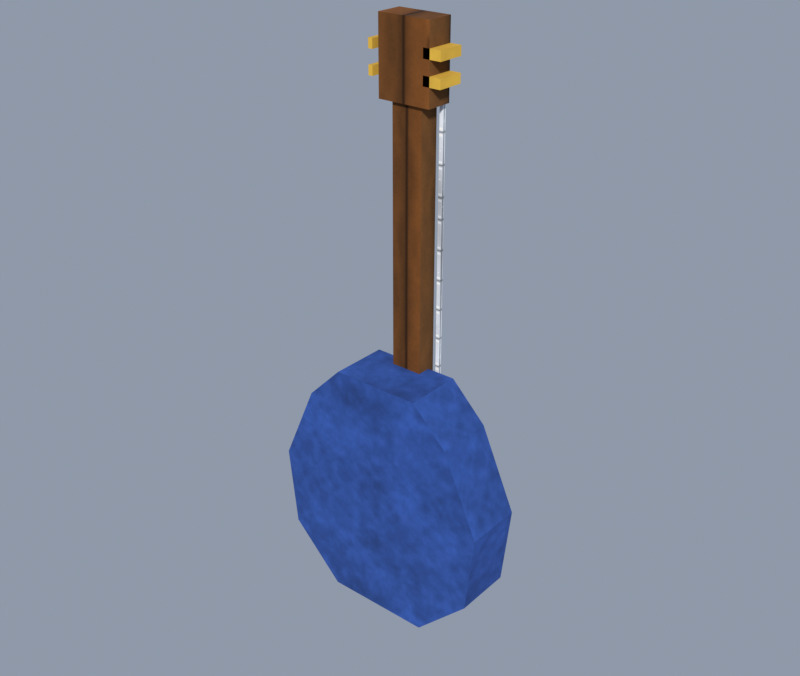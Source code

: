 # Source: bard_lute.blend  (saved by Blender 5.2.44; exported with 4.5.12 LTS)
import bpy
from mathutils import Matrix  # noqa: F401  (used for matrix-valued properties, if any)

bpy.ops.wm.read_factory_settings(use_empty=True)
scene = bpy.context.scene
scene.name = 'Scene'

# ---- collections
col_collection = bpy.data.collections.new('Collection'); scene.collection.children.link(col_collection)

# ---- images (referenced by path relative to the original .blend; pixels are not part of the script)
import os
ASSET_DIR = os.environ.get("B2B_ASSET_DIR", "")  # directory of the original .blend (textures are referenced by path, not embedded)
HERE = os.path.dirname(os.path.abspath(__file__))  # packed textures are extracted next to this script under _unpacked/

def load_image(name, relpath, width, height, colorspace="sRGB"):
    """Load a texture the original file referenced (path relative to the .blend, or extracted next to this script)."""
    p = next((c for c in (os.path.join(HERE, relpath), os.path.join(ASSET_DIR, relpath)) if relpath and os.path.exists(c)), "")
    if p:
        img = bpy.data.images.load(p, check_existing=True)
        img.name = name
    else:  # same state as the original file: an image datablock whose file is absent (Cycles renders it pink)
        img = bpy.data.images.new(name, width, height)
        img.source = "FILE"
        img.filepath = "//" + (relpath or name)
    img.colorspace_settings.name = colorspace
    return img
img_km_wpn_storm_png = load_image('km_wpn_storm.png', '_unpacked/km_wpn_storm.6b2a763d.png', 1024, 1024, 'sRGB')
img_km_timber_png = load_image('km_timber.png', '_unpacked/km_timber.c487e341.png', 1024, 1024, 'sRGB')
img_km_wpn_silver_png = load_image('km_wpn_silver.png', '_unpacked/km_wpn_silver.05521914.png', 1024, 1024, 'sRGB')
img_km_gold_png = load_image('km_gold.png', '_unpacked/km_gold.fefc0a34.png', 1024, 1024, 'sRGB')

# ---- materials (node trees are filled in below, after node groups)
mat_km_wpn_storm = bpy.data.materials.new('KM_wpn_storm')
mat_km_timber = bpy.data.materials.new('KM_timber')
mat_km_wpn_silver = bpy.data.materials.new('KM_wpn_silver')
mat_km_gold = bpy.data.materials.new('KM_gold')

# ---- material node trees
mat_km_wpn_storm.use_nodes = True; mat_km_wpn_storm.node_tree.nodes.clear()
_N = mat_km_wpn_storm.node_tree.nodes; _L = mat_km_wpn_storm.node_tree.links
n0 = _N.new('ShaderNodeBsdfPrincipled'); n0.name = 'Principled BSDF'; n0.location = (-200, 100)
n0.inputs[2].default_value = 1.0
n0.inputs[10].default_value = 0.005
n0.inputs[13].default_value = 0.18
n1 = _N.new('ShaderNodeOutputMaterial'); n1.name = 'Material Output'; n1.location = (200, 100)
n2 = _N.new('ShaderNodeTexImage'); n2.name = 'Image Texture'; n2.location = (-400, 200)
n2.image = img_km_wpn_storm_png
n2.interpolation = 'Smart'
_L.new(n0.outputs[0], n1.inputs[0])
_L.new(n2.outputs[0], n0.inputs[0])
n1.is_active_output = True
mat_km_timber.use_nodes = True; mat_km_timber.node_tree.nodes.clear()
_N = mat_km_timber.node_tree.nodes; _L = mat_km_timber.node_tree.links
n0 = _N.new('ShaderNodeBsdfPrincipled'); n0.name = 'Principled BSDF'; n0.location = (-200, 100)
n0.inputs[2].default_value = 1.0
n0.inputs[10].default_value = 0.005
n0.inputs[13].default_value = 0.18
n1 = _N.new('ShaderNodeOutputMaterial'); n1.name = 'Material Output'; n1.location = (200, 100)
n2 = _N.new('ShaderNodeTexImage'); n2.name = 'Image Texture'; n2.location = (-400, 200)
n2.image = img_km_timber_png
n2.interpolation = 'Smart'
_L.new(n0.outputs[0], n1.inputs[0])
_L.new(n2.outputs[0], n0.inputs[0])
n1.is_active_output = True
mat_km_wpn_silver.use_nodes = True; mat_km_wpn_silver.node_tree.nodes.clear()
_N = mat_km_wpn_silver.node_tree.nodes; _L = mat_km_wpn_silver.node_tree.links
n0 = _N.new('ShaderNodeBsdfPrincipled'); n0.name = 'Principled BSDF'; n0.location = (-200, 100)
n0.inputs[2].default_value = 1.0
n0.inputs[10].default_value = 0.005
n0.inputs[13].default_value = 0.18
n1 = _N.new('ShaderNodeOutputMaterial'); n1.name = 'Material Output'; n1.location = (200, 100)
n2 = _N.new('ShaderNodeTexImage'); n2.name = 'Image Texture'; n2.location = (-400, 200)
n2.image = img_km_wpn_silver_png
n2.interpolation = 'Smart'
_L.new(n0.outputs[0], n1.inputs[0])
_L.new(n2.outputs[0], n0.inputs[0])
n1.is_active_output = True
mat_km_gold.use_nodes = True; mat_km_gold.node_tree.nodes.clear()
_N = mat_km_gold.node_tree.nodes; _L = mat_km_gold.node_tree.links
n0 = _N.new('ShaderNodeBsdfPrincipled'); n0.name = 'Principled BSDF'; n0.location = (-200, 100)
n0.inputs[2].default_value = 1.0
n0.inputs[10].default_value = 0.005
n0.inputs[13].default_value = 0.18
n1 = _N.new('ShaderNodeOutputMaterial'); n1.name = 'Material Output'; n1.location = (200, 100)
n2 = _N.new('ShaderNodeTexImage'); n2.name = 'Image Texture'; n2.location = (-400, 200)
n2.image = img_km_gold_png
n2.interpolation = 'Smart'
_L.new(n0.outputs[0], n1.inputs[0])
_L.new(n2.outputs[0], n0.inputs[0])
n1.is_active_output = True

# ---- world
world_km_world = bpy.data.worlds.new('KM_World'); scene.world = world_km_world
world_km_world.use_nodes = True; world_km_world.node_tree.nodes.clear()
_N = world_km_world.node_tree.nodes; _L = world_km_world.node_tree.links
n0 = _N.new('ShaderNodeBackground'); n0.name = 'Background'; n0.location = (-200, 100)
n0.inputs[0].default_value = (0.5, 0.58, 0.72, 1.0)
n0.inputs[1].default_value = 0.55
n1 = _N.new('ShaderNodeOutputWorld'); n1.name = 'World Output'; n1.location = (200, 100)
_L.new(n0.outputs[0], n1.inputs[0])
n1.is_active_output = True

# ---- lights
light_sun = bpy.data.lights.new('Sun', 'SUN')
light_sun.color = (1.0, 0.96, 0.88)
light_sun.angle = 0.1047
light_sun.energy = 3.4
light_fill = bpy.data.lights.new('Fill', 'AREA')
light_fill.color = (0.82, 0.87, 1.0)
light_fill.energy = 140.0
light_fill.size = 8.0

# ---- meshes
me_bard_lute = bpy.data.meshes.new('bard_lute')
me_bard_lute.from_pydata([(-0.24, 0.1, -0.3), (-0.26, 0.1, -0.12), (-0.18, 0.1, 0.06), (-0.1, 0.1, 0.14), (0.1, 0.1, 0.14), (0.18, 0.1, 0.06), (0.26, 0.1, -0.12), (0.24, 0.1, -0.3), (0.12, 0.1, -0.42), (-0.12, 0.1, -0.42), (-0.24, 0.23, -0.3), (-0.26, 0.23, -0.12), (-0.18, 0.23, 0.06), (-0.1, 0.23, 0.14), (0.1, 0.23, 0.14), (0.18, 0.23, 0.06), (0.26, 0.23, -0.12), (0.24, 0.23, -0.3), (0.12, 0.23, -0.42), (-0.12, 0.23, -0.42), (-0.035, 0.2, 0.1), (0.035, 0.2, 0.1), (-0.035, 0.245, 0.1), (0.035, 0.245, 0.1), (-0.035, 0.2, 0.7), (0.035, 0.2, 0.7), (-0.035, 0.245, 0.7), (0.035, 0.245, 0.7), (-0.06, 0.19, 0.7), (0.06, 0.19, 0.7), (-0.06, 0.25, 0.7), (0.06, 0.25, 0.7), (-0.06, 0.19, 0.86), (0.06, 0.19, 0.86), (-0.06, 0.25, 0.86), (0.06, 0.25, 0.86), (-0.1, 0.23, -0.24), (0.1, 0.23, -0.24), (-0.1, 0.26, -0.24), (0.1, 0.26, -0.24), (-0.1, 0.23, -0.21), (0.1, 0.23, -0.21), (-0.1, 0.26, -0.21), (0.1, 0.26, -0.21), (-0.049, 0.246, -0.22), (-0.041, 0.246, -0.22), (-0.049, 0.254, -0.22), (-0.041, 0.254, -0.22), (-0.049, 0.246, 0.72), (-0.041, 0.246, 0.72), (-0.049, 0.254, 0.72), (-0.041, 0.254, 0.72), (-0.019, 0.246, -0.22), (-0.011, 0.246, -0.22), (-0.019, 0.254, -0.22), (-0.011, 0.254, -0.22), (-0.019, 0.246, 0.72), (-0.011, 0.246, 0.72), (-0.019, 0.254, 0.72), (-0.011, 0.254, 0.72), (0.011, 0.246, -0.22), (0.019, 0.246, -0.22), (0.011, 0.254, -0.22), (0.019, 0.254, -0.22), (0.011, 0.246, 0.72), (0.019, 0.246, 0.72), (0.011, 0.254, 0.72), (0.019, 0.254, 0.72), (0.041, 0.246, -0.22), (0.049, 0.246, -0.22), (0.041, 0.254, -0.22), (0.049, 0.254, -0.22), (0.041, 0.246, 0.72), (0.049, 0.246, 0.72), (0.041, 0.254, 0.72), (0.049, 0.254, 0.72), (-0.075, 0.19, 0.74), (-0.085, 0.19, 0.74), (-0.075, 0.25, 0.74), (-0.085, 0.25, 0.74), (-0.075, 0.19, 0.76), (-0.085, 0.19, 0.76), (-0.075, 0.25, 0.76), (-0.085, 0.25, 0.76), (0.045, 0.19, 0.74), (0.085, 0.19, 0.74), (0.045, 0.25, 0.74), (0.085, 0.25, 0.74), (0.045, 0.19, 0.76), (0.085, 0.19, 0.76), (0.045, 0.25, 0.76), (0.085, 0.25, 0.76), (-0.075, 0.19, 0.79), (-0.085, 0.19, 0.79), (-0.075, 0.25, 0.79), (-0.085, 0.25, 0.79), (-0.075, 0.19, 0.81), (-0.085, 0.19, 0.81), (-0.075, 0.25, 0.81), (-0.085, 0.25, 0.81), (0.045, 0.19, 0.79), (0.085, 0.19, 0.79), (0.045, 0.25, 0.79), (0.085, 0.25, 0.79), (0.045, 0.19, 0.81), (0.085, 0.19, 0.81), (0.045, 0.25, 0.81), (0.085, 0.25, 0.81)], [], [(9, 8, 7, 6, 5, 4, 3, 2, 1, 0), (10, 11, 12, 13, 14, 15, 16, 17, 18, 19), (0, 1, 11, 10), (1, 2, 12, 11), (2, 3, 13, 12), (3, 4, 14, 13), (4, 5, 15, 14), (5, 6, 16, 15), (6, 7, 17, 16), (7, 8, 18, 17), (8, 9, 19, 18), (9, 0, 10, 19), (20, 21, 23, 22), (24, 26, 27, 25), (20, 24, 25, 21), (22, 23, 27, 26), (20, 22, 26, 24), (21, 25, 27, 23), (28, 29, 31, 30), (32, 34, 35, 33), (28, 32, 33, 29), (30, 31, 35, 34), (28, 30, 34, 32), (29, 33, 35, 31), (36, 37, 39, 38), (40, 42, 43, 41), (36, 40, 41, 37), (38, 39, 43, 42), (36, 38, 42, 40), (37, 41, 43, 39), (44, 45, 47, 46), (48, 50, 51, 49), (44, 48, 49, 45), (46, 47, 51, 50), (44, 46, 50, 48), (45, 49, 51, 47), (52, 53, 55, 54), (56, 58, 59, 57), (52, 56, 57, 53), (54, 55, 59, 58), (52, 54, 58, 56), (53, 57, 59, 55), (60, 61, 63, 62), (64, 66, 67, 65), (60, 64, 65, 61), (62, 63, 67, 66), (60, 62, 66, 64), (61, 65, 67, 63), (68, 69, 71, 70), (72, 74, 75, 73), (68, 72, 73, 69), (70, 71, 75, 74), (68, 70, 74, 72), (69, 73, 75, 71), (76, 77, 79, 78), (80, 82, 83, 81), (76, 80, 81, 77), (78, 79, 83, 82), (76, 78, 82, 80), (77, 81, 83, 79), (84, 85, 87, 86), (88, 90, 91, 89), (84, 88, 89, 85), (86, 87, 91, 90), (84, 86, 90, 88), (85, 89, 91, 87), (92, 93, 95, 94), (96, 98, 99, 97), (92, 96, 97, 93), (94, 95, 99, 98), (92, 94, 98, 96), (93, 97, 99, 95), (100, 101, 103, 102), (104, 106, 107, 105), (100, 104, 105, 101), (102, 103, 107, 106), (100, 102, 106, 104), (101, 105, 107, 103)])
me_bard_lute.polygons.foreach_set('material_index', [0, 0, 0, 0, 0, 0, 0, 0, 0, 0, 0, 0, 1, 1, 1, 1, 1, 1, 1, 1, 1, 1, 1, 1, 3, 3, 3, 3, 3, 3, 2, 2, 2, 2, 2, 2, 2, 2, 2, 2, 2, 2, 2, 2, 2, 2, 2, 2, 2, 2, 2, 2, 2, 2, 3, 3, 3, 3, 3, 3, 3, 3, 3, 3, 3, 3, 3, 3, 3, 3, 3, 3, 3, 3, 3, 3, 3, 3])
_uv = me_bard_lute.uv_layers.new(name='UVMap')
_uv.uv.foreach_set('vector', [0.24, -0.84, -0.24, -0.84, -0.48, -0.6, -0.52, -0.24, -0.36, 0.12, -0.2, 0.28, 0.2, 0.28, 0.36, 0.12, 0.52, -0.24, 0.48, -0.6, -0.48, -0.6, -0.52, -0.24, -0.36, 0.12, -0.2, 0.28, 0.2, 0.28, 0.36, 0.12, 0.52, -0.24, 0.48, -0.6, 0.24, -0.84, -0.24, -0.84, 0.2, -0.6, 0.2, -0.24, 0.46, -0.24, 0.46, -0.6, 0.2, -0.24, 0.2, 0.12, 0.46, 0.12, 0.46, -0.24, 0.2, -0.1697, 0.2, 0.05657, 0.46, 0.05657, 0.46, -0.1697, -0.2, 0.2, 0.2, 0.2, 0.2, 0.46, -0.2, 0.46, -0.2, 0.05657, -0.2, -0.1697, -0.46, -0.1697, -0.46, 0.05657, -0.2, 0.12, -0.2, -0.24, -0.46, -0.24, -0.46, 0.12, -0.2, -0.24, -0.2, -0.6, -0.46, -0.6, -0.46, -0.24, -0.2, -0.08485, -0.2, -0.4243, -0.46, -0.4243, -0.46, -0.08485, -0.24, 0.2, 0.24, 0.2, 0.24, 0.46, -0.24, 0.46, 0.2, -0.4243, 0.2, -0.08485, 0.46, -0.08485, 0.46, -0.4243, -0.07, 0.4, 0.07, 0.4, 0.07, 0.49, -0.07, 0.49, 0.07, 0.4, 0.07, 0.49, -0.07, 0.49, -0.07, 0.4, -0.07, 0.2, -0.07, 1.4, 0.07, 1.4, 0.07, 0.2, 0.07, 0.2, -0.07, 0.2, -0.07, 1.4, 0.07, 1.4, -0.4, 0.2, -0.49, 0.2, -0.49, 1.4, -0.4, 1.4, 0.4, 0.2, 0.4, 1.4, 0.49, 1.4, 0.49, 0.2, -0.12, 0.38, 0.12, 0.38, 0.12, 0.5, -0.12, 0.5, 0.12, 0.38, 0.12, 0.5, -0.12, 0.5, -0.12, 0.38, -0.12, 1.4, -0.12, 1.72, 0.12, 1.72, 0.12, 1.4, 0.12, 1.4, -0.12, 1.4, -0.12, 1.72, 0.12, 1.72, -0.38, 1.4, -0.5, 1.4, -0.5, 1.72, -0.38, 1.72, 0.38, 1.4, 0.38, 1.72, 0.5, 1.72, 0.5, 1.4, -0.2, 0.46, 0.2, 0.46, 0.2, 0.52, -0.2, 0.52, 0.2, 0.46, 0.2, 0.52, -0.2, 0.52, -0.2, 0.46, -0.2, -0.48, -0.2, -0.42, 0.2, -0.42, 0.2, -0.48, 0.2, -0.48, -0.2, -0.48, -0.2, -0.42, 0.2, -0.42, -0.46, -0.48, -0.52, -0.48, -0.52, -0.42, -0.46, -0.42, 0.46, -0.48, 0.46, -0.42, 0.52, -0.42, 0.52, -0.48, -0.098, 0.492, -0.082, 0.492, -0.082, 0.508, -0.098, 0.508, 0.098, 0.492, 0.098, 0.508, 0.082, 0.508, 0.082, 0.492, -0.098, -0.44, -0.098, 1.44, -0.082, 1.44, -0.082, -0.44, 0.098, -0.44, 0.082, -0.44, 0.082, 1.44, 0.098, 1.44, -0.492, -0.44, -0.508, -0.44, -0.508, 1.44, -0.492, 1.44, 0.492, -0.44, 0.492, 1.44, 0.508, 1.44, 0.508, -0.44, -0.038, 0.492, -0.022, 0.492, -0.022, 0.508, -0.038, 0.508, 0.038, 0.492, 0.038, 0.508, 0.022, 0.508, 0.022, 0.492, -0.038, -0.44, -0.038, 1.44, -0.022, 1.44, -0.022, -0.44, 0.038, -0.44, 0.022, -0.44, 0.022, 1.44, 0.038, 1.44, -0.492, -0.44, -0.508, -0.44, -0.508, 1.44, -0.492, 1.44, 0.492, -0.44, 0.492, 1.44, 0.508, 1.44, 0.508, -0.44, 0.022, 0.492, 0.038, 0.492, 0.038, 0.508, 0.022, 0.508, -0.022, 0.492, -0.022, 0.508, -0.038, 0.508, -0.038, 0.492, 0.022, -0.44, 0.022, 1.44, 0.038, 1.44, 0.038, -0.44, -0.022, -0.44, -0.038, -0.44, -0.038, 1.44, -0.022, 1.44, -0.492, -0.44, -0.508, -0.44, -0.508, 1.44, -0.492, 1.44, 0.492, -0.44, 0.492, 1.44, 0.508, 1.44, 0.508, -0.44, 0.082, 0.492, 0.098, 0.492, 0.098, 0.508, 0.082, 0.508, -0.082, 0.492, -0.082, 0.508, -0.098, 0.508, -0.098, 0.492, 0.082, -0.44, 0.082, 1.44, 0.098, 1.44, 0.098, -0.44, -0.082, -0.44, -0.098, -0.44, -0.098, 1.44, -0.082, 1.44, -0.492, -0.44, -0.508, -0.44, -0.508, 1.44, -0.492, 1.44, 0.492, -0.44, 0.492, 1.44, 0.508, 1.44, 0.508, -0.44, 0.15, 0.38, 0.17, 0.38, 0.17, 0.5, 0.15, 0.5, -0.15, 0.38, -0.15, 0.5, -0.17, 0.5, -0.17, 0.38, 0.15, 1.48, 0.15, 1.52, 0.17, 1.52, 0.17, 1.48, -0.15, 1.48, -0.17, 1.48, -0.17, 1.52, -0.15, 1.52, -0.38, 1.48, -0.5, 1.48, -0.5, 1.52, -0.38, 1.52, 0.38, 1.48, 0.38, 1.52, 0.5, 1.52, 0.5, 1.48, 0.09, 0.38, 0.17, 0.38, 0.17, 0.5, 0.09, 0.5, -0.09, 0.38, -0.09, 0.5, -0.17, 0.5, -0.17, 0.38, 0.09, 1.48, 0.09, 1.52, 0.17, 1.52, 0.17, 1.48, -0.09, 1.48, -0.17, 1.48, -0.17, 1.52, -0.09, 1.52, -0.38, 1.48, -0.5, 1.48, -0.5, 1.52, -0.38, 1.52, 0.38, 1.48, 0.38, 1.52, 0.5, 1.52, 0.5, 1.48, 0.15, 0.38, 0.17, 0.38, 0.17, 0.5, 0.15, 0.5, -0.15, 0.38, -0.15, 0.5, -0.17, 0.5, -0.17, 0.38, 0.15, 1.58, 0.15, 1.62, 0.17, 1.62, 0.17, 1.58, -0.15, 1.58, -0.17, 1.58, -0.17, 1.62, -0.15, 1.62, -0.38, 1.58, -0.5, 1.58, -0.5, 1.62, -0.38, 1.62, 0.38, 1.58, 0.38, 1.62, 0.5, 1.62, 0.5, 1.58, 0.09, 0.38, 0.17, 0.38, 0.17, 0.5, 0.09, 0.5, -0.09, 0.38, -0.09, 0.5, -0.17, 0.5, -0.17, 0.38, 0.09, 1.58, 0.09, 1.62, 0.17, 1.62, 0.17, 1.58, -0.09, 1.58, -0.17, 1.58, -0.17, 1.62, -0.09, 1.62, -0.38, 1.58, -0.5, 1.58, -0.5, 1.62, -0.38, 1.62, 0.38, 1.58, 0.38, 1.62, 0.5, 1.62, 0.5, 1.58])
me_bard_lute.materials.append(mat_km_wpn_storm)
me_bard_lute.materials.append(mat_km_timber)
me_bard_lute.materials.append(mat_km_wpn_silver)
me_bard_lute.materials.append(mat_km_gold)
me_bard_lute.update()

# ---- objects
ob_bard_lute = bpy.data.objects.new('bard_lute', me_bard_lute)
ob_sun = bpy.data.objects.new('Sun', light_sun)
ob_fill = bpy.data.objects.new('Fill', light_fill)

# ---- transforms, parenting, visibility, modifiers, constraints
ob_bard_lute.location = (0.0, 0.0, 0.0)
ob_sun.location = (0.0, 0.0, 0.0)
ob_sun.rotation_euler = (0.9425, 0.0, 0.6632)
ob_fill.location = (-6.0, 5.0, 3.5)
ob_fill.rotation_euler = (1.134, 0.0, -2.443)

# ---- collection membership
col_collection.objects.link(ob_bard_lute)
col_collection.objects.link(ob_sun)
col_collection.objects.link(ob_fill)

# ---- scene / render settings (as saved in the file)
scene.frame_start = 1; scene.frame_end = 250; scene.frame_set(1)
scene.render.engine = 'BLENDER_EEVEE_NEXT'
scene.render.resolution_x = 900
scene.render.resolution_y = 760
scene.render.bake_bias = 0.0
scene.render.bake_samples = 0
scene.render.compositor_device = 'GPU'
scene.eevee.use_volume_custom_range = False
scene.eevee.fast_gi_thickness_near = 0.1
scene.eevee.fast_gi_thickness_far = 0.0
scene.eevee.ray_tracing_options.screen_trace_thickness = 0.1
scene.view_settings.view_transform = 'Standard'
bpy.context.view_layer.update()

# ---- added for rendering (the .blend has no active camera): camera
cam_auto = bpy.data.cameras.new('AutoCamera')
cam_auto.lens = 50.0
cam_auto.sensor_width = 36.0
cam_auto.clip_end = 1000.0
ob_auto_camera = bpy.data.objects.new('AutoCamera', cam_auto)
scene.collection.objects.link(ob_auto_camera)
ob_auto_camera.location = (1.28683, -1.36419, 1.24946)
ob_auto_camera.rotation_euler = (1.09748, -7.21219e-08, 0.694738)
scene.camera = ob_auto_camera
bpy.context.view_layer.update()
